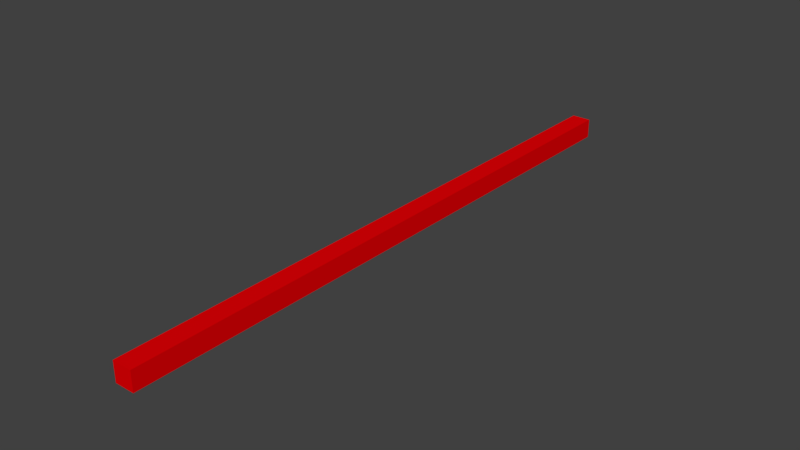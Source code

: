 # Source: LevelBottom.blend  (saved by Blender 2.78.0; exported with 4.5.12 LTS)
import bpy
from mathutils import Matrix  # noqa: F401  (used for matrix-valued properties, if any)

bpy.ops.wm.read_factory_settings(use_empty=True)
scene = bpy.context.scene
scene.name = 'Scene'

# ---- collections
col_collection_1 = bpy.data.collections.new('Collection 1'); scene.collection.children.link(col_collection_1)

# ---- materials (node trees are filled in below, after node groups)
mat_deathzone = bpy.data.materials.new('DeathZone')
mat_deathzone.alpha_threshold = 0.0
mat_deathzone.use_transparent_shadow = False
mat_deathzone.diffuse_color = (0.8, 0.0, 0.001634, 1.0)
mat_deathzone.roughness = 0.5
mat_deathzone.line_color = (0.0, 0.0, 0.0, 1.0)

# ---- material node trees

# ---- world
world_world = bpy.data.worlds.new('World'); scene.world = world_world
world_world.color = (0.05088, 0.05088, 0.05088)
world_world.use_sun_shadow = False
world_world.sun_shadow_jitter_overblur = 0.0
world_world.cycles.sampling_method = 'MANUAL'

# ---- meshes
me_cube_007 = bpy.data.meshes.new('Cube.007')
me_cube_007.from_pydata([(31.0, 1.0, -1.0), (31.0, -1.0, -1.0), (-31.0, -1.0, -1.0), (-31.0, 1.0, -1.0), (31.0, 1.0, 1.0), (31.0, -1.0, 1.0), (-31.0, -1.0, 1.0), (-31.0, 1.0, 1.0)], [], [(0, 1, 2, 3), (4, 7, 6, 5), (1, 5, 6, 2), (4, 0, 3, 7), (3, 2, 6, 7), (1, 0, 4, 5)])
me_cube_007.materials.append(mat_deathzone)
me_cube_007.use_remesh_preserve_volume = False
me_cube_007.use_remesh_preserve_attributes = False
me_cube_007.use_mirror_vertex_groups = False
me_cube_007.update()
me_cube_001 = bpy.data.meshes.new('Cube.001')
me_cube_001.from_pydata([(30.0, 1.0, -1.0), (-30.0, 1.0, -1.0), (30.0, 1.0, 1.0), (29.0, -1.0, 0.0), (-29.0, -1.0, 0.0), (-30.0, 1.0, 1.0)], [], [(2, 5, 4, 3), (1, 0, 3, 4), (2, 0, 1, 5), (2, 3, 0), (4, 5, 1)])
me_cube_001.materials.append(mat_deathzone)
me_cube_001.use_remesh_preserve_volume = False
me_cube_001.use_remesh_preserve_attributes = False
me_cube_001.use_mirror_vertex_groups = False
me_cube_001.update()

# ---- objects
ob_ucx_bottomedge = bpy.data.objects.new('UCX_BottomEdge', me_cube_007)
ob_bottomedge = bpy.data.objects.new('BottomEdge', me_cube_001)

# ---- transforms, parenting, visibility, modifiers, constraints
ob_ucx_bottomedge.location = (0.0, 4.768e-07, 0.0)
ob_ucx_bottomedge.rotation_euler = (0.0, -0.0, 1.571)
ob_ucx_bottomedge.lock_rotations_4d = False
ob_ucx_bottomedge.empty_display_type = 'ARROWS'
ob_ucx_bottomedge.display_type = 'WIRE'
ob_ucx_bottomedge.show_name = True
ob_ucx_bottomedge.show_wire = True
ob_ucx_bottomedge.show_transparent = True
ob_ucx_bottomedge.lineart.crease_threshold = 0.0
ob_bottomedge.location = (0.0, 4.768e-07, 0.0)
ob_bottomedge.rotation_euler = (0.0, -0.0, 1.571)
ob_bottomedge.lock_rotations_4d = False
ob_bottomedge.empty_display_type = 'ARROWS'
ob_bottomedge.lineart.crease_threshold = 0.0

# ---- collection membership
col_collection_1.objects.link(ob_ucx_bottomedge)
col_collection_1.objects.link(ob_bottomedge)

# ---- scene / render settings (as saved in the file)
scene.frame_start = 1; scene.frame_end = 250; scene.frame_set(0)
scene.render.engine = 'BLENDER_EEVEE_NEXT'
scene.render.resolution_percentage = 50
scene.render.dither_intensity = 0.0
scene.cycles.use_denoising = False
scene.cycles.samples = 128
scene.cycles.sampling_pattern = 'TABULATED_SOBOL'
scene.cycles.light_sampling_threshold = 0.0
scene.cycles.use_adaptive_sampling = False
scene.cycles.use_light_tree = False
scene.cycles.blur_glossy = 0.0
scene.cycles.sample_clamp_indirect = 0.0
scene.view_settings.view_transform = 'Standard'
bpy.context.view_layer.update()

# ---- added for rendering (the .blend has no active camera and no usable light): camera, sun
cam_auto = bpy.data.cameras.new('AutoCamera')
cam_auto.lens = 50.0
cam_auto.sensor_width = 36.0
cam_auto.clip_end = 1007.78
ob_auto_camera = bpy.data.objects.new('AutoCamera', cam_auto)
scene.collection.objects.link(ob_auto_camera)
ob_auto_camera.location = (57.4236, -68.9083, 45.9389)
ob_auto_camera.rotation_euler = (1.09748, -7.21219e-08, 0.694738)
scene.camera = ob_auto_camera
light_auto_sun = bpy.data.lights.new('AutoSun', 'SUN')
light_auto_sun.energy = 3.0
light_auto_sun.angle = 0.0523599
ob_auto_sun = bpy.data.objects.new('AutoSun', light_auto_sun)
scene.collection.objects.link(ob_auto_sun)
ob_auto_sun.rotation_euler = (0.872665, 0.174533, 0.523599)
bpy.context.view_layer.update()
